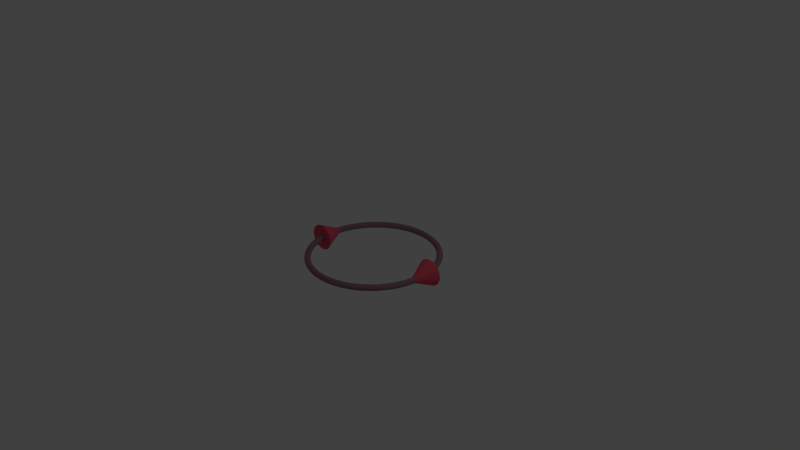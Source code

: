 # Source: rotRing2.blend  (saved by Blender 2.64.0; exported with 4.5.12 LTS)
import bpy
from mathutils import Matrix  # noqa: F401  (used for matrix-valued properties, if any)

bpy.ops.wm.read_factory_settings(use_empty=True)
scene = bpy.context.scene
scene.name = 'Scene'

# ---- collections
col_collection_1 = bpy.data.collections.new('Collection 1'); scene.collection.children.link(col_collection_1)

# ---- materials (node trees are filled in below, after node groups)
mat_material_003 = bpy.data.materials.new('Material.003')
mat_material_003.alpha_threshold = 0.0
mat_material_003.use_transparent_shadow = False
mat_material_003.diffuse_color = (0.8, 0.09398, 0.145, 1.0)
mat_material_003.roughness = 0.5
mat_material_003.line_color = (0.0, 0.0, 0.0, 1.0)
mat_material_002 = bpy.data.materials.new('Material.002')
mat_material_002.alpha_threshold = 0.0
mat_material_002.use_transparent_shadow = False
mat_material_002.diffuse_color = (0.7991, 0.09306, 0.1441, 1.0)
mat_material_002.roughness = 0.5
mat_material_002.line_color = (0.0, 0.0, 0.0, 1.0)
mat_material_001 = bpy.data.materials.new('Material.001')
mat_material_001.alpha_threshold = 0.0
mat_material_001.use_transparent_shadow = False
mat_material_001.diffuse_color = (0.2957, 0.1623, 0.2045, 1.0)
mat_material_001.roughness = 0.5
mat_material_001.line_color = (0.0, 0.0, 0.0, 1.0)

# ---- material node trees

# ---- world
world_world = bpy.data.worlds.new('World'); scene.world = world_world
world_world.color = (0.05088, 0.05088, 0.05088)
world_world.use_sun_shadow = False
world_world.sun_shadow_jitter_overblur = 0.0
world_world.cycles.sampling_method = 'MANUAL'
world_world.cycles.sample_map_resolution = 256

# ---- cameras
cam_camera = bpy.data.cameras.new('Camera')
cam_camera.clip_end = 100.0
cam_camera.lens = 35.0
cam_camera.sensor_width = 32.0
cam_camera.sensor_height = 18.0
cam_camera.ortho_scale = 7.314
cam_camera.dof.focus_distance = 0.0
cam_camera.dof.aperture_fstop = 128.0

# ---- lights
light_lamp = bpy.data.lights.new('Lamp', 'POINT')
light_lamp.transmission_factor = 0.0
light_lamp.cutoff_distance = 30.0
light_lamp.energy = 100.0
light_lamp.shadow_buffer_clip_start = 1.001
light_lamp.shadow_soft_size = 1.0
light_lamp.shadow_maximum_resolution = 0.006
light_lamp.use_absolute_resolution = True
light_lamp.cycles.use_multiple_importance_sampling = False

# ---- meshes
me_cone_001 = bpy.data.meshes.new('Cone.001')
me_cone_001.from_pydata([(0.0, 1.0, -1.0), (0.1951, 0.9808, -1.0), (0.3827, 0.9239, -1.0), (0.5556, 0.8315, -1.0), (0.7071, 0.7071, -1.0), (0.8315, 0.5556, -1.0), (0.9239, 0.3827, -1.0), (0.9808, 0.1951, -1.0), (1.0, 7.55e-08, -1.0), (0.0, 0.0, 1.0), (0.9808, -0.1951, -1.0), (0.9239, -0.3827, -1.0), (0.8315, -0.5556, -1.0), (0.7071, -0.7071, -1.0), (0.5556, -0.8315, -1.0), (0.3827, -0.9239, -1.0), (0.1951, -0.9808, -1.0), (-3.258e-07, -1.0, -1.0), (-0.1951, -0.9808, -1.0), (-0.3827, -0.9239, -1.0), (-0.5556, -0.8315, -1.0), (-0.7071, -0.7071, -1.0), (-0.8315, -0.5556, -1.0), (-0.9239, -0.3827, -1.0), (-0.9808, -0.1951, -1.0), (-1.0, 9.656e-07, -1.0), (-0.9808, 0.1951, -1.0), (-0.9239, 0.3827, -1.0), (-0.8315, 0.5556, -1.0), (-0.7071, 0.7071, -1.0), (-0.5556, 0.8315, -1.0), (-0.3827, 0.9239, -1.0), (-0.1951, 0.9808, -1.0)], [], [(31, 9, 32), (0, 9, 1), (32, 9, 0), (1, 9, 2), (30, 9, 31), (29, 9, 30), (28, 9, 29), (27, 9, 28), (26, 9, 27), (25, 9, 26), (24, 9, 25), (23, 9, 24), (22, 9, 23), (21, 9, 22), (20, 9, 21), (19, 9, 20), (18, 9, 19), (17, 9, 18), (16, 9, 17), (15, 9, 16), (14, 9, 15), (13, 9, 14), (12, 9, 13), (11, 9, 12), (10, 9, 11), (8, 9, 10), (7, 9, 8), (6, 9, 7), (5, 9, 6), (4, 9, 5), (3, 9, 4), (2, 9, 3), (0, 1, 2, 3, 4, 5, 6, 7, 8, 10, 11, 12, 13, 14, 15, 16, 17, 18, 19, 20, 21, 22, 23, 24, 25, 26, 27, 28, 29, 30, 31, 32)])
me_cone_001.materials.append(mat_material_003)
me_cone_001.use_remesh_preserve_volume = False
me_cone_001.use_remesh_preserve_attributes = False
me_cone_001.use_mirror_vertex_groups = False
me_cone_001.update()
me_cone = bpy.data.meshes.new('Cone')
me_cone.from_pydata([(0.0, 1.0, -1.0), (0.1951, 0.9808, -1.0), (0.3827, 0.9239, -1.0), (0.5556, 0.8315, -1.0), (0.7071, 0.7071, -1.0), (0.8315, 0.5556, -1.0), (0.9239, 0.3827, -1.0), (0.9808, 0.1951, -1.0), (1.0, 7.55e-08, -1.0), (0.0, 0.0, 1.0), (0.9808, -0.1951, -1.0), (0.9239, -0.3827, -1.0), (0.8315, -0.5556, -1.0), (0.7071, -0.7071, -1.0), (0.5556, -0.8315, -1.0), (0.3827, -0.9239, -1.0), (0.1951, -0.9808, -1.0), (-3.258e-07, -1.0, -1.0), (-0.1951, -0.9808, -1.0), (-0.3827, -0.9239, -1.0), (-0.5556, -0.8315, -1.0), (-0.7071, -0.7071, -1.0), (-0.8315, -0.5556, -1.0), (-0.9239, -0.3827, -1.0), (-0.9808, -0.1951, -1.0), (-1.0, 9.656e-07, -1.0), (-0.9808, 0.1951, -1.0), (-0.9239, 0.3827, -1.0), (-0.8315, 0.5556, -1.0), (-0.7071, 0.7071, -1.0), (-0.5556, 0.8315, -1.0), (-0.3827, 0.9239, -1.0), (-0.1951, 0.9808, -1.0)], [], [(31, 9, 32), (0, 9, 1), (32, 9, 0), (1, 9, 2), (30, 9, 31), (29, 9, 30), (28, 9, 29), (27, 9, 28), (26, 9, 27), (25, 9, 26), (24, 9, 25), (23, 9, 24), (22, 9, 23), (21, 9, 22), (20, 9, 21), (19, 9, 20), (18, 9, 19), (17, 9, 18), (16, 9, 17), (15, 9, 16), (14, 9, 15), (13, 9, 14), (12, 9, 13), (11, 9, 12), (10, 9, 11), (8, 9, 10), (7, 9, 8), (6, 9, 7), (5, 9, 6), (4, 9, 5), (3, 9, 4), (2, 9, 3), (0, 1, 2, 3, 4, 5, 6, 7, 8, 10, 11, 12, 13, 14, 15, 16, 17, 18, 19, 20, 21, 22, 23, 24, 25, 26, 27, 28, 29, 30, 31, 32)])
me_cone.materials.append(mat_material_002)
me_cone.use_remesh_preserve_volume = False
me_cone.use_remesh_preserve_attributes = False
me_cone.use_mirror_vertex_groups = False
me_cone.update()
me_torus_001 = bpy.data.meshes.new('Torus.001')
me_torus_001.from_pydata([(0.89, 0.0, 0.0), (0.8846, 0.0, 0.02), (0.87, 0.0, 0.03464), (0.85, 0.0, 0.04), (0.83, 0.0, 0.03464), (0.8154, 0.0, 0.02), (0.81, 0.0, 4.899e-18), (0.8154, 0.0, -0.02), (0.83, 0.0, -0.03464), (0.85, 0.0, -0.04), (0.87, 0.0, -0.03464), (0.8846, 0.0, -0.02), (0.8824, 0.1162, 0.0), (0.8771, 0.1155, 0.02), (0.8626, 0.1136, 0.03464), (0.8427, 0.1109, 0.04), (0.8229, 0.1083, 0.03464), (0.8084, 0.1064, 0.02), (0.8031, 0.1057, 4.899e-18), (0.8084, 0.1064, -0.02), (0.8229, 0.1083, -0.03464), (0.8427, 0.1109, -0.04), (0.8626, 0.1136, -0.03464), (0.8771, 0.1155, -0.02), (0.8597, 0.2303, 0.0), (0.8545, 0.229, 0.02), (0.8404, 0.2252, 0.03464), (0.821, 0.22, 0.04), (0.8017, 0.2148, 0.03464), (0.7876, 0.211, 0.02), (0.7824, 0.2096, 4.899e-18), (0.7876, 0.211, -0.02), (0.8017, 0.2148, -0.03464), (0.821, 0.22, -0.04), (0.8404, 0.2252, -0.03464), (0.8545, 0.229, -0.02), (0.8223, 0.3406, 0.0), (0.8173, 0.3385, 0.02), (0.8038, 0.3329, 0.03464), (0.7853, 0.3253, 0.04), (0.7668, 0.3176, 0.03464), (0.7533, 0.312, 0.02), (0.7483, 0.31, 4.899e-18), (0.7533, 0.312, -0.02), (0.7668, 0.3176, -0.03464), (0.7853, 0.3253, -0.04), (0.8038, 0.3329, -0.03464), (0.8173, 0.3385, -0.02), (0.7708, 0.445, 0.0), (0.7661, 0.4423, 0.02), (0.7534, 0.435, 0.03464), (0.7361, 0.425, 0.04), (0.7188, 0.415, 0.03464), (0.7061, 0.4077, 0.02), (0.7015, 0.405, 4.899e-18), (0.7061, 0.4077, -0.02), (0.7188, 0.415, -0.03464), (0.7361, 0.425, -0.04), (0.7534, 0.435, -0.03464), (0.7661, 0.4423, -0.02), (0.7061, 0.5418, 0.0), (0.7018, 0.5385, 0.02), (0.6902, 0.5296, 0.03464), (0.6744, 0.5174, 0.04), (0.6585, 0.5053, 0.03464), (0.6469, 0.4964, 0.02), (0.6426, 0.4931, 4.899e-18), (0.6469, 0.4964, -0.02), (0.6585, 0.5053, -0.03464), (0.6744, 0.5174, -0.04), (0.6902, 0.5296, -0.03464), (0.7018, 0.5385, -0.02), (0.6293, 0.6293, 0.0), (0.6255, 0.6255, 0.02), (0.6152, 0.6152, 0.03464), (0.601, 0.601, 0.04), (0.5869, 0.5869, 0.03464), (0.5765, 0.5765, 0.02), (0.5728, 0.5728, 4.899e-18), (0.5765, 0.5765, -0.02), (0.5869, 0.5869, -0.03464), (0.601, 0.601, -0.04), (0.6152, 0.6152, -0.03464), (0.6255, 0.6255, -0.02), (0.5418, 0.7061, 0.0), (0.5385, 0.7018, 0.02), (0.5296, 0.6902, 0.03464), (0.5174, 0.6744, 0.04), (0.5053, 0.6585, 0.03464), (0.4964, 0.6469, 0.02), (0.4931, 0.6426, 4.899e-18), (0.4964, 0.6469, -0.02), (0.5053, 0.6585, -0.03464), (0.5174, 0.6744, -0.04), (0.5296, 0.6902, -0.03464), (0.5385, 0.7018, -0.02), (0.445, 0.7708, 0.0), (0.4423, 0.7661, 0.02), (0.435, 0.7534, 0.03464), (0.425, 0.7361, 0.04), (0.415, 0.7188, 0.03464), (0.4077, 0.7061, 0.02), (0.405, 0.7015, 4.899e-18), (0.4077, 0.7061, -0.02), (0.415, 0.7188, -0.03464), (0.425, 0.7361, -0.04), (0.435, 0.7534, -0.03464), (0.4423, 0.7661, -0.02), (0.3406, 0.8223, 0.0), (0.3385, 0.8173, 0.02), (0.3329, 0.8038, 0.03464), (0.3253, 0.7853, 0.04), (0.3176, 0.7668, 0.03464), (0.312, 0.7533, 0.02), (0.31, 0.7483, 4.899e-18), (0.312, 0.7533, -0.02), (0.3176, 0.7668, -0.03464), (0.3253, 0.7853, -0.04), (0.3329, 0.8038, -0.03464), (0.3385, 0.8173, -0.02), (0.2303, 0.8597, 0.0), (0.229, 0.8545, 0.02), (0.2252, 0.8404, 0.03464), (0.22, 0.821, 0.04), (0.2148, 0.8017, 0.03464), (0.211, 0.7876, 0.02), (0.2096, 0.7824, 4.899e-18), (0.211, 0.7876, -0.02), (0.2148, 0.8017, -0.03464), (0.22, 0.821, -0.04), (0.2252, 0.8404, -0.03464), (0.229, 0.8545, -0.02), (0.1162, 0.8824, 0.0), (0.1155, 0.8771, 0.02), (0.1136, 0.8626, 0.03464), (0.1109, 0.8427, 0.04), (0.1083, 0.8229, 0.03464), (0.1064, 0.8084, 0.02), (0.1057, 0.8031, 4.899e-18), (0.1064, 0.8084, -0.02), (0.1083, 0.8229, -0.03464), (0.1109, 0.8427, -0.04), (0.1136, 0.8626, -0.03464), (0.1155, 0.8771, -0.02), (8.941e-08, 0.89, 0.0), (2.98e-08, 0.8846, 0.02), (8.941e-08, 0.87, 0.03464), (8.941e-08, 0.85, 0.04), (5.96e-08, 0.83, 0.03464), (5.96e-08, 0.8154, 0.02), (8.941e-08, 0.81, 4.899e-18), (5.96e-08, 0.8154, -0.02), (5.96e-08, 0.83, -0.03464), (8.941e-08, 0.85, -0.04), (8.941e-08, 0.87, -0.03464), (2.98e-08, 0.8846, -0.02), (-0.1162, 0.8824, 0.0), (-0.1155, 0.8771, 0.02), (-0.1136, 0.8626, 0.03464), (-0.1109, 0.8427, 0.04), (-0.1083, 0.8229, 0.03464), (-0.1064, 0.8084, 0.02), (-0.1057, 0.8031, 4.899e-18), (-0.1064, 0.8084, -0.02), (-0.1083, 0.8229, -0.03464), (-0.1109, 0.8427, -0.04), (-0.1136, 0.8626, -0.03464), (-0.1155, 0.8771, -0.02), (-0.2303, 0.8597, 0.0), (-0.229, 0.8545, 0.02), (-0.2252, 0.8404, 0.03464), (-0.22, 0.821, 0.04), (-0.2148, 0.8017, 0.03464), (-0.211, 0.7876, 0.02), (-0.2096, 0.7824, 4.899e-18), (-0.211, 0.7876, -0.02), (-0.2148, 0.8017, -0.03464), (-0.22, 0.821, -0.04), (-0.2252, 0.8404, -0.03464), (-0.229, 0.8545, -0.02), (-0.3406, 0.8223, 0.0), (-0.3385, 0.8173, 0.02), (-0.3329, 0.8038, 0.03464), (-0.3253, 0.7853, 0.04), (-0.3176, 0.7668, 0.03464), (-0.312, 0.7533, 0.02), (-0.31, 0.7483, 4.899e-18), (-0.312, 0.7533, -0.02), (-0.3176, 0.7668, -0.03464), (-0.3253, 0.7853, -0.04), (-0.3329, 0.8038, -0.03464), (-0.3385, 0.8173, -0.02), (-0.445, 0.7708, 0.0), (-0.4423, 0.7661, 0.02), (-0.435, 0.7534, 0.03464), (-0.425, 0.7361, 0.04), (-0.415, 0.7188, 0.03464), (-0.4077, 0.7061, 0.02), (-0.405, 0.7015, 4.899e-18), (-0.4077, 0.7061, -0.02), (-0.415, 0.7188, -0.03464), (-0.425, 0.7361, -0.04), (-0.435, 0.7534, -0.03464), (-0.4423, 0.7661, -0.02), (-0.5418, 0.7061, 0.0), (-0.5385, 0.7018, 0.02), (-0.5296, 0.6902, 0.03464), (-0.5174, 0.6744, 0.04), (-0.5053, 0.6585, 0.03464), (-0.4964, 0.6469, 0.02), (-0.4931, 0.6426, 4.899e-18), (-0.4964, 0.6469, -0.02), (-0.5053, 0.6585, -0.03464), (-0.5174, 0.6744, -0.04), (-0.5296, 0.6902, -0.03464), (-0.5385, 0.7018, -0.02), (-0.6293, 0.6293, 0.0), (-0.6255, 0.6255, 0.02), (-0.6152, 0.6152, 0.03464), (-0.601, 0.601, 0.04), (-0.5869, 0.5869, 0.03464), (-0.5765, 0.5765, 0.02), (-0.5728, 0.5728, 4.899e-18), (-0.5765, 0.5765, -0.02), (-0.5869, 0.5869, -0.03464), (-0.601, 0.601, -0.04), (-0.6152, 0.6152, -0.03464), (-0.6255, 0.6255, -0.02), (-0.7061, 0.5418, 0.0), (-0.7018, 0.5385, 0.02), (-0.6902, 0.5296, 0.03464), (-0.6744, 0.5174, 0.04), (-0.6585, 0.5053, 0.03464), (-0.6469, 0.4964, 0.02), (-0.6426, 0.4931, 4.899e-18), (-0.6469, 0.4964, -0.02), (-0.6585, 0.5053, -0.03464), (-0.6744, 0.5174, -0.04), (-0.6902, 0.5296, -0.03464), (-0.7018, 0.5385, -0.02), (-0.7708, 0.445, 0.0), (-0.7661, 0.4423, 0.02), (-0.7534, 0.435, 0.03464), (-0.7361, 0.425, 0.04), (-0.7188, 0.415, 0.03464), (-0.7061, 0.4077, 0.02), (-0.7015, 0.405, 4.899e-18), (-0.7061, 0.4077, -0.02), (-0.7188, 0.415, -0.03464), (-0.7361, 0.425, -0.04), (-0.7534, 0.435, -0.03464), (-0.7661, 0.4423, -0.02), (-0.8223, 0.3406, 0.0), (-0.8173, 0.3385, 0.02), (-0.8038, 0.3329, 0.03464), (-0.7853, 0.3253, 0.04), (-0.7668, 0.3176, 0.03464), (-0.7533, 0.312, 0.02), (-0.7483, 0.31, 4.899e-18), (-0.7533, 0.312, -0.02), (-0.7668, 0.3176, -0.03464), (-0.7853, 0.3253, -0.04), (-0.8038, 0.3329, -0.03464), (-0.8173, 0.3385, -0.02), (-0.8597, 0.2303, 0.0), (-0.8545, 0.229, 0.02), (-0.8404, 0.2252, 0.03464), (-0.821, 0.22, 0.04), (-0.8017, 0.2148, 0.03464), (-0.7876, 0.211, 0.02), (-0.7824, 0.2096, 4.899e-18), (-0.7876, 0.211, -0.02), (-0.8017, 0.2148, -0.03464), (-0.821, 0.22, -0.04), (-0.8404, 0.2252, -0.03464), (-0.8545, 0.229, -0.02), (-0.8824, 0.1162, 0.0), (-0.8771, 0.1155, 0.02), (-0.8626, 0.1136, 0.03464), (-0.8427, 0.1109, 0.04), (-0.8229, 0.1083, 0.03464), (-0.8084, 0.1064, 0.02), (-0.8031, 0.1057, 4.899e-18), (-0.8084, 0.1064, -0.02), (-0.8229, 0.1083, -0.03464), (-0.8427, 0.1109, -0.04), (-0.8626, 0.1136, -0.03464), (-0.8771, 0.1155, -0.02), (-0.89, 7.781e-08, 0.0), (-0.8846, 7.734e-08, 0.02), (-0.87, 7.606e-08, 0.03464), (-0.85, 7.431e-08, 0.04), (-0.83, 7.256e-08, 0.03464), (-0.8154, 7.128e-08, 0.02), (-0.81, 7.081e-08, 4.899e-18), (-0.8154, 7.128e-08, -0.02), (-0.83, 7.256e-08, -0.03464), (-0.85, 7.431e-08, -0.04), (-0.87, 7.606e-08, -0.03464), (-0.8846, 7.734e-08, -0.02), (-0.8824, -0.1162, 0.0), (-0.8771, -0.1155, 0.02), (-0.8626, -0.1136, 0.03464), (-0.8427, -0.1109, 0.04), (-0.8229, -0.1083, 0.03464), (-0.8084, -0.1064, 0.02), (-0.8031, -0.1057, 4.899e-18), (-0.8084, -0.1064, -0.02), (-0.8229, -0.1083, -0.03464), (-0.8427, -0.1109, -0.04), (-0.8626, -0.1136, -0.03464), (-0.8771, -0.1155, -0.02), (-0.8597, -0.2303, 0.0), (-0.8545, -0.229, 0.02), (-0.8404, -0.2252, 0.03464), (-0.821, -0.22, 0.04), (-0.8017, -0.2148, 0.03464), (-0.7876, -0.211, 0.02), (-0.7824, -0.2096, 4.899e-18), (-0.7876, -0.211, -0.02), (-0.8017, -0.2148, -0.03464), (-0.821, -0.22, -0.04), (-0.8404, -0.2252, -0.03464), (-0.8545, -0.229, -0.02), (-0.8223, -0.3406, 0.0), (-0.8173, -0.3385, 0.02), (-0.8038, -0.3329, 0.03464), (-0.7853, -0.3253, 0.04), (-0.7668, -0.3176, 0.03464), (-0.7533, -0.312, 0.02), (-0.7483, -0.31, 4.899e-18), (-0.7533, -0.312, -0.02), (-0.7668, -0.3176, -0.03464), (-0.7853, -0.3253, -0.04), (-0.8038, -0.3329, -0.03464), (-0.8173, -0.3385, -0.02), (-0.7708, -0.445, 0.0), (-0.7661, -0.4423, 0.02), (-0.7534, -0.435, 0.03464), (-0.7361, -0.425, 0.04), (-0.7188, -0.415, 0.03464), (-0.7061, -0.4077, 0.02), (-0.7015, -0.405, 4.899e-18), (-0.7061, -0.4077, -0.02), (-0.7188, -0.415, -0.03464), (-0.7361, -0.425, -0.04), (-0.7534, -0.435, -0.03464), (-0.7661, -0.4423, -0.02), (-0.7061, -0.5418, 0.0), (-0.7018, -0.5385, 0.02), (-0.6902, -0.5296, 0.03464), (-0.6744, -0.5174, 0.04), (-0.6585, -0.5053, 0.03464), (-0.6469, -0.4964, 0.02), (-0.6426, -0.4931, 4.899e-18), (-0.6469, -0.4964, -0.02), (-0.6585, -0.5053, -0.03464), (-0.6744, -0.5174, -0.04), (-0.6902, -0.5296, -0.03464), (-0.7018, -0.5385, -0.02), (-0.6293, -0.6293, 0.0), (-0.6255, -0.6255, 0.02), (-0.6152, -0.6152, 0.03464), (-0.601, -0.601, 0.04), (-0.5869, -0.5869, 0.03464), (-0.5765, -0.5765, 0.02), (-0.5728, -0.5728, 4.899e-18), (-0.5765, -0.5765, -0.02), (-0.5869, -0.5869, -0.03464), (-0.601, -0.601, -0.04), (-0.6152, -0.6152, -0.03464), (-0.6255, -0.6255, -0.02), (-0.5418, -0.7061, 0.0), (-0.5385, -0.7018, 0.02), (-0.5296, -0.6902, 0.03464), (-0.5174, -0.6744, 0.04), (-0.5053, -0.6585, 0.03464), (-0.4964, -0.6469, 0.02), (-0.4931, -0.6426, 4.899e-18), (-0.4964, -0.6469, -0.02), (-0.5053, -0.6585, -0.03464), (-0.5174, -0.6744, -0.04), (-0.5296, -0.6902, -0.03464), (-0.5385, -0.7018, -0.02), (-0.445, -0.7708, 0.0), (-0.4423, -0.7661, 0.02), (-0.435, -0.7534, 0.03464), (-0.425, -0.7361, 0.04), (-0.415, -0.7188, 0.03464), (-0.4077, -0.7061, 0.02), (-0.405, -0.7015, 4.899e-18), (-0.4077, -0.7061, -0.02), (-0.415, -0.7188, -0.03464), (-0.425, -0.7361, -0.04), (-0.435, -0.7534, -0.03464), (-0.4423, -0.7661, -0.02), (-0.3406, -0.8223, 0.0), (-0.3385, -0.8173, 0.02), (-0.3329, -0.8038, 0.03464), (-0.3253, -0.7853, 0.04), (-0.3176, -0.7668, 0.03464), (-0.312, -0.7533, 0.02), (-0.31, -0.7483, 4.899e-18), (-0.312, -0.7533, -0.02), (-0.3176, -0.7668, -0.03464), (-0.3253, -0.7853, -0.04), (-0.3329, -0.8038, -0.03464), (-0.3385, -0.8173, -0.02), (-0.2303, -0.8597, 0.0), (-0.229, -0.8545, 0.02), (-0.2252, -0.8404, 0.03464), (-0.22, -0.821, 0.04), (-0.2148, -0.8017, 0.03464), (-0.211, -0.7876, 0.02), (-0.2096, -0.7824, 4.899e-18), (-0.211, -0.7876, -0.02), (-0.2148, -0.8017, -0.03464), (-0.22, -0.821, -0.04), (-0.2252, -0.8404, -0.03464), (-0.229, -0.8545, -0.02), (-0.1162, -0.8824, 0.0), (-0.1155, -0.8771, 0.02), (-0.1136, -0.8626, 0.03464), (-0.1109, -0.8427, 0.04), (-0.1083, -0.8229, 0.03464), (-0.1064, -0.8084, 0.02), (-0.1057, -0.8031, 4.899e-18), (-0.1064, -0.8084, -0.02), (-0.1083, -0.8229, -0.03464), (-0.1109, -0.8427, -0.04), (-0.1136, -0.8626, -0.03464), (-0.1155, -0.8771, -0.02), (8.941e-08, -0.89, 0.0), (2.98e-08, -0.8846, 0.02), (8.941e-08, -0.87, 0.03464), (8.941e-08, -0.85, 0.04), (5.96e-08, -0.83, 0.03464), (5.96e-08, -0.8154, 0.02), (8.941e-08, -0.81, 4.899e-18), (5.96e-08, -0.8154, -0.02), (5.96e-08, -0.83, -0.03464), (8.941e-08, -0.85, -0.04), (8.941e-08, -0.87, -0.03464), (2.98e-08, -0.8846, -0.02), (0.1162, -0.8824, 0.0), (0.1155, -0.8771, 0.02), (0.1136, -0.8626, 0.03464), (0.1109, -0.8427, 0.04), (0.1083, -0.8229, 0.03464), (0.1064, -0.8084, 0.02), (0.1057, -0.8031, 4.899e-18), (0.1064, -0.8084, -0.02), (0.1083, -0.8229, -0.03464), (0.1109, -0.8427, -0.04), (0.1136, -0.8626, -0.03464), (0.1155, -0.8771, -0.02), (0.2303, -0.8597, 0.0), (0.229, -0.8545, 0.02), (0.2252, -0.8404, 0.03464), (0.22, -0.821, 0.04), (0.2148, -0.8017, 0.03464), (0.211, -0.7876, 0.02), (0.2096, -0.7824, 4.899e-18), (0.211, -0.7876, -0.02), (0.2148, -0.8017, -0.03464), (0.22, -0.821, -0.04), (0.2252, -0.8404, -0.03464), (0.229, -0.8545, -0.02), (0.3406, -0.8223, 0.0), (0.3385, -0.8173, 0.02), (0.3329, -0.8038, 0.03464), (0.3253, -0.7853, 0.04), (0.3176, -0.7668, 0.03464), (0.312, -0.7533, 0.02), (0.31, -0.7483, 4.899e-18), (0.312, -0.7533, -0.02), (0.3176, -0.7668, -0.03464), (0.3253, -0.7853, -0.04), (0.3329, -0.8038, -0.03464), (0.3385, -0.8173, -0.02), (0.445, -0.7708, 0.0), (0.4423, -0.7661, 0.02), (0.435, -0.7534, 0.03464), (0.425, -0.7361, 0.04), (0.415, -0.7188, 0.03464), (0.4077, -0.7061, 0.02), (0.405, -0.7015, 4.899e-18), (0.4077, -0.7061, -0.02), (0.415, -0.7188, -0.03464), (0.425, -0.7361, -0.04), (0.435, -0.7534, -0.03464), (0.4423, -0.7661, -0.02), (0.5418, -0.7061, 0.0), (0.5385, -0.7018, 0.02), (0.5296, -0.6902, 0.03464), (0.5174, -0.6744, 0.04), (0.5053, -0.6585, 0.03464), (0.4964, -0.6469, 0.02), (0.4931, -0.6426, 4.899e-18), (0.4964, -0.6469, -0.02), (0.5053, -0.6585, -0.03464), (0.5174, -0.6744, -0.04), (0.5296, -0.6902, -0.03464), (0.5385, -0.7018, -0.02), (0.6293, -0.6293, 0.0), (0.6255, -0.6255, 0.02), (0.6152, -0.6152, 0.03464), (0.601, -0.601, 0.04), (0.5869, -0.5869, 0.03464), (0.5765, -0.5765, 0.02), (0.5728, -0.5728, 4.899e-18), (0.5765, -0.5765, -0.02), (0.5869, -0.5869, -0.03464), (0.601, -0.601, -0.04), (0.6152, -0.6152, -0.03464), (0.6255, -0.6255, -0.02), (0.7061, -0.5418, 0.0), (0.7018, -0.5385, 0.02), (0.6902, -0.5296, 0.03464), (0.6744, -0.5174, 0.04), (0.6585, -0.5053, 0.03464), (0.6469, -0.4964, 0.02), (0.6426, -0.4931, 4.899e-18), (0.6469, -0.4964, -0.02), (0.6585, -0.5053, -0.03464), (0.6744, -0.5174, -0.04), (0.6902, -0.5296, -0.03464), (0.7018, -0.5385, -0.02), (0.7708, -0.445, 0.0), (0.7661, -0.4423, 0.02), (0.7534, -0.435, 0.03464), (0.7361, -0.425, 0.04), (0.7188, -0.415, 0.03464), (0.7061, -0.4077, 0.02), (0.7015, -0.405, 4.899e-18), (0.7061, -0.4077, -0.02), (0.7188, -0.415, -0.03464), (0.7361, -0.425, -0.04), (0.7534, -0.435, -0.03464), (0.7661, -0.4423, -0.02), (0.8223, -0.3406, 0.0), (0.8173, -0.3385, 0.02), (0.8038, -0.3329, 0.03464), (0.7853, -0.3253, 0.04), (0.7668, -0.3176, 0.03464), (0.7533, -0.312, 0.02), (0.7483, -0.31, 4.899e-18), (0.7533, -0.312, -0.02), (0.7668, -0.3176, -0.03464), (0.7853, -0.3253, -0.04), (0.8038, -0.3329, -0.03464), (0.8173, -0.3385, -0.02), (0.8597, -0.2303, 0.0), (0.8545, -0.229, 0.02), (0.8404, -0.2252, 0.03464), (0.821, -0.22, 0.04), (0.8017, -0.2148, 0.03464), (0.7876, -0.211, 0.02), (0.7824, -0.2096, 4.899e-18), (0.7876, -0.211, -0.02), (0.8017, -0.2148, -0.03464), (0.821, -0.22, -0.04), (0.8404, -0.2252, -0.03464), (0.8545, -0.229, -0.02), (0.8824, -0.1162, 0.0), (0.8771, -0.1155, 0.02), (0.8626, -0.1136, 0.03464), (0.8427, -0.1109, 0.04), (0.8229, -0.1083, 0.03464), (0.8084, -0.1064, 0.02), (0.8031, -0.1057, 4.899e-18), (0.8084, -0.1064, -0.02), (0.8229, -0.1083, -0.03464), (0.8427, -0.1109, -0.04), (0.8626, -0.1136, -0.03464), (0.8771, -0.1155, -0.02)], [], [(0, 12, 13, 1), (1, 13, 14, 2), (2, 14, 15, 3), (3, 15, 16, 4), (4, 16, 17, 5), (5, 17, 18, 6), (6, 18, 19, 7), (7, 19, 20, 8), (8, 20, 21, 9), (9, 21, 22, 10), (10, 22, 23, 11), (0, 11, 23, 12), (12, 24, 25, 13), (13, 25, 26, 14), (14, 26, 27, 15), (15, 27, 28, 16), (16, 28, 29, 17), (17, 29, 30, 18), (18, 30, 31, 19), (19, 31, 32, 20), (20, 32, 33, 21), (21, 33, 34, 22), (22, 34, 35, 23), (23, 35, 24, 12), (24, 36, 37, 25), (25, 37, 38, 26), (26, 38, 39, 27), (27, 39, 40, 28), (28, 40, 41, 29), (29, 41, 42, 30), (30, 42, 43, 31), (31, 43, 44, 32), (32, 44, 45, 33), (33, 45, 46, 34), (34, 46, 47, 35), (35, 47, 36, 24), (36, 48, 49, 37), (37, 49, 50, 38), (38, 50, 51, 39), (39, 51, 52, 40), (40, 52, 53, 41), (41, 53, 54, 42), (42, 54, 55, 43), (43, 55, 56, 44), (44, 56, 57, 45), (45, 57, 58, 46), (46, 58, 59, 47), (47, 59, 48, 36), (48, 60, 61, 49), (49, 61, 62, 50), (50, 62, 63, 51), (51, 63, 64, 52), (52, 64, 65, 53), (53, 65, 66, 54), (54, 66, 67, 55), (55, 67, 68, 56), (56, 68, 69, 57), (57, 69, 70, 58), (58, 70, 71, 59), (59, 71, 60, 48), (60, 72, 73, 61), (61, 73, 74, 62), (62, 74, 75, 63), (63, 75, 76, 64), (64, 76, 77, 65), (65, 77, 78, 66), (66, 78, 79, 67), (67, 79, 80, 68), (68, 80, 81, 69), (69, 81, 82, 70), (70, 82, 83, 71), (71, 83, 72, 60), (72, 84, 85, 73), (73, 85, 86, 74), (74, 86, 87, 75), (75, 87, 88, 76), (76, 88, 89, 77), (77, 89, 90, 78), (78, 90, 91, 79), (79, 91, 92, 80), (80, 92, 93, 81), (81, 93, 94, 82), (82, 94, 95, 83), (83, 95, 84, 72), (84, 96, 97, 85), (85, 97, 98, 86), (86, 98, 99, 87), (87, 99, 100, 88), (88, 100, 101, 89), (89, 101, 102, 90), (90, 102, 103, 91), (91, 103, 104, 92), (92, 104, 105, 93), (93, 105, 106, 94), (94, 106, 107, 95), (95, 107, 96, 84), (96, 108, 109, 97), (97, 109, 110, 98), (98, 110, 111, 99), (99, 111, 112, 100), (100, 112, 113, 101), (101, 113, 114, 102), (102, 114, 115, 103), (103, 115, 116, 104), (104, 116, 117, 105), (105, 117, 118, 106), (106, 118, 119, 107), (107, 119, 108, 96), (108, 120, 121, 109), (109, 121, 122, 110), (110, 122, 123, 111), (111, 123, 124, 112), (112, 124, 125, 113), (113, 125, 126, 114), (114, 126, 127, 115), (115, 127, 128, 116), (116, 128, 129, 117), (117, 129, 130, 118), (118, 130, 131, 119), (119, 131, 120, 108), (120, 132, 133, 121), (121, 133, 134, 122), (122, 134, 135, 123), (123, 135, 136, 124), (124, 136, 137, 125), (125, 137, 138, 126), (126, 138, 139, 127), (127, 139, 140, 128), (128, 140, 141, 129), (129, 141, 142, 130), (130, 142, 143, 131), (131, 143, 132, 120), (132, 144, 145, 133), (133, 145, 146, 134), (134, 146, 147, 135), (135, 147, 148, 136), (136, 148, 149, 137), (137, 149, 150, 138), (138, 150, 151, 139), (139, 151, 152, 140), (140, 152, 153, 141), (141, 153, 154, 142), (142, 154, 155, 143), (143, 155, 144, 132), (144, 156, 157, 145), (145, 157, 158, 146), (146, 158, 159, 147), (147, 159, 160, 148), (148, 160, 161, 149), (149, 161, 162, 150), (150, 162, 163, 151), (151, 163, 164, 152), (152, 164, 165, 153), (153, 165, 166, 154), (154, 166, 167, 155), (155, 167, 156, 144), (156, 168, 169, 157), (157, 169, 170, 158), (158, 170, 171, 159), (159, 171, 172, 160), (160, 172, 173, 161), (161, 173, 174, 162), (162, 174, 175, 163), (163, 175, 176, 164), (164, 176, 177, 165), (165, 177, 178, 166), (166, 178, 179, 167), (167, 179, 168, 156), (168, 180, 181, 169), (169, 181, 182, 170), (170, 182, 183, 171), (171, 183, 184, 172), (172, 184, 185, 173), (173, 185, 186, 174), (174, 186, 187, 175), (175, 187, 188, 176), (176, 188, 189, 177), (177, 189, 190, 178), (178, 190, 191, 179), (179, 191, 180, 168), (180, 192, 193, 181), (181, 193, 194, 182), (182, 194, 195, 183), (183, 195, 196, 184), (184, 196, 197, 185), (185, 197, 198, 186), (186, 198, 199, 187), (187, 199, 200, 188), (188, 200, 201, 189), (189, 201, 202, 190), (190, 202, 203, 191), (191, 203, 192, 180), (192, 204, 205, 193), (193, 205, 206, 194), (194, 206, 207, 195), (195, 207, 208, 196), (196, 208, 209, 197), (197, 209, 210, 198), (198, 210, 211, 199), (199, 211, 212, 200), (200, 212, 213, 201), (201, 213, 214, 202), (202, 214, 215, 203), (203, 215, 204, 192), (204, 216, 217, 205), (205, 217, 218, 206), (206, 218, 219, 207), (207, 219, 220, 208), (208, 220, 221, 209), (209, 221, 222, 210), (210, 222, 223, 211), (211, 223, 224, 212), (212, 224, 225, 213), (213, 225, 226, 214), (214, 226, 227, 215), (215, 227, 216, 204), (216, 228, 229, 217), (217, 229, 230, 218), (218, 230, 231, 219), (219, 231, 232, 220), (220, 232, 233, 221), (221, 233, 234, 222), (222, 234, 235, 223), (223, 235, 236, 224), (224, 236, 237, 225), (225, 237, 238, 226), (226, 238, 239, 227), (227, 239, 228, 216), (228, 240, 241, 229), (229, 241, 242, 230), (230, 242, 243, 231), (231, 243, 244, 232), (232, 244, 245, 233), (233, 245, 246, 234), (234, 246, 247, 235), (235, 247, 248, 236), (236, 248, 249, 237), (237, 249, 250, 238), (238, 250, 251, 239), (239, 251, 240, 228), (240, 252, 253, 241), (241, 253, 254, 242), (242, 254, 255, 243), (243, 255, 256, 244), (244, 256, 257, 245), (245, 257, 258, 246), (246, 258, 259, 247), (247, 259, 260, 248), (248, 260, 261, 249), (249, 261, 262, 250), (250, 262, 263, 251), (251, 263, 252, 240), (252, 264, 265, 253), (253, 265, 266, 254), (254, 266, 267, 255), (255, 267, 268, 256), (256, 268, 269, 257), (257, 269, 270, 258), (258, 270, 271, 259), (259, 271, 272, 260), (260, 272, 273, 261), (261, 273, 274, 262), (262, 274, 275, 263), (263, 275, 264, 252), (264, 276, 277, 265), (265, 277, 278, 266), (266, 278, 279, 267), (267, 279, 280, 268), (268, 280, 281, 269), (269, 281, 282, 270), (270, 282, 283, 271), (271, 283, 284, 272), (272, 284, 285, 273), (273, 285, 286, 274), (274, 286, 287, 275), (275, 287, 276, 264), (276, 288, 289, 277), (277, 289, 290, 278), (278, 290, 291, 279), (279, 291, 292, 280), (280, 292, 293, 281), (281, 293, 294, 282), (282, 294, 295, 283), (283, 295, 296, 284), (284, 296, 297, 285), (285, 297, 298, 286), (286, 298, 299, 287), (287, 299, 288, 276), (288, 300, 301, 289), (289, 301, 302, 290), (290, 302, 303, 291), (291, 303, 304, 292), (292, 304, 305, 293), (293, 305, 306, 294), (294, 306, 307, 295), (295, 307, 308, 296), (296, 308, 309, 297), (297, 309, 310, 298), (298, 310, 311, 299), (299, 311, 300, 288), (300, 312, 313, 301), (301, 313, 314, 302), (302, 314, 315, 303), (303, 315, 316, 304), (304, 316, 317, 305), (305, 317, 318, 306), (306, 318, 319, 307), (307, 319, 320, 308), (308, 320, 321, 309), (309, 321, 322, 310), (310, 322, 323, 311), (311, 323, 312, 300), (312, 324, 325, 313), (313, 325, 326, 314), (314, 326, 327, 315), (315, 327, 328, 316), (316, 328, 329, 317), (317, 329, 330, 318), (318, 330, 331, 319), (319, 331, 332, 320), (320, 332, 333, 321), (321, 333, 334, 322), (322, 334, 335, 323), (323, 335, 324, 312), (324, 336, 337, 325), (325, 337, 338, 326), (326, 338, 339, 327), (327, 339, 340, 328), (328, 340, 341, 329), (329, 341, 342, 330), (330, 342, 343, 331), (331, 343, 344, 332), (332, 344, 345, 333), (333, 345, 346, 334), (334, 346, 347, 335), (335, 347, 336, 324), (336, 348, 349, 337), (337, 349, 350, 338), (338, 350, 351, 339), (339, 351, 352, 340), (340, 352, 353, 341), (341, 353, 354, 342), (342, 354, 355, 343), (343, 355, 356, 344), (344, 356, 357, 345), (345, 357, 358, 346), (346, 358, 359, 347), (347, 359, 348, 336), (348, 360, 361, 349), (349, 361, 362, 350), (350, 362, 363, 351), (351, 363, 364, 352), (352, 364, 365, 353), (353, 365, 366, 354), (354, 366, 367, 355), (355, 367, 368, 356), (356, 368, 369, 357), (357, 369, 370, 358), (358, 370, 371, 359), (359, 371, 360, 348), (360, 372, 373, 361), (361, 373, 374, 362), (362, 374, 375, 363), (363, 375, 376, 364), (364, 376, 377, 365), (365, 377, 378, 366), (366, 378, 379, 367), (367, 379, 380, 368), (368, 380, 381, 369), (369, 381, 382, 370), (370, 382, 383, 371), (371, 383, 372, 360), (372, 384, 385, 373), (373, 385, 386, 374), (374, 386, 387, 375), (375, 387, 388, 376), (376, 388, 389, 377), (377, 389, 390, 378), (378, 390, 391, 379), (379, 391, 392, 380), (380, 392, 393, 381), (381, 393, 394, 382), (382, 394, 395, 383), (383, 395, 384, 372), (384, 396, 397, 385), (385, 397, 398, 386), (386, 398, 399, 387), (387, 399, 400, 388), (388, 400, 401, 389), (389, 401, 402, 390), (390, 402, 403, 391), (391, 403, 404, 392), (392, 404, 405, 393), (393, 405, 406, 394), (394, 406, 407, 395), (395, 407, 396, 384), (396, 408, 409, 397), (397, 409, 410, 398), (398, 410, 411, 399), (399, 411, 412, 400), (400, 412, 413, 401), (401, 413, 414, 402), (402, 414, 415, 403), (403, 415, 416, 404), (404, 416, 417, 405), (405, 417, 418, 406), (406, 418, 419, 407), (407, 419, 408, 396), (408, 420, 421, 409), (409, 421, 422, 410), (410, 422, 423, 411), (411, 423, 424, 412), (412, 424, 425, 413), (413, 425, 426, 414), (414, 426, 427, 415), (415, 427, 428, 416), (416, 428, 429, 417), (417, 429, 430, 418), (418, 430, 431, 419), (419, 431, 420, 408), (420, 432, 433, 421), (421, 433, 434, 422), (422, 434, 435, 423), (423, 435, 436, 424), (424, 436, 437, 425), (425, 437, 438, 426), (426, 438, 439, 427), (427, 439, 440, 428), (428, 440, 441, 429), (429, 441, 442, 430), (430, 442, 443, 431), (431, 443, 432, 420), (432, 444, 445, 433), (433, 445, 446, 434), (434, 446, 447, 435), (435, 447, 448, 436), (436, 448, 449, 437), (437, 449, 450, 438), (438, 450, 451, 439), (439, 451, 452, 440), (440, 452, 453, 441), (441, 453, 454, 442), (442, 454, 455, 443), (443, 455, 444, 432), (444, 456, 457, 445), (445, 457, 458, 446), (446, 458, 459, 447), (447, 459, 460, 448), (448, 460, 461, 449), (449, 461, 462, 450), (450, 462, 463, 451), (451, 463, 464, 452), (452, 464, 465, 453), (453, 465, 466, 454), (454, 466, 467, 455), (455, 467, 456, 444), (456, 468, 469, 457), (457, 469, 470, 458), (458, 470, 471, 459), (459, 471, 472, 460), (460, 472, 473, 461), (461, 473, 474, 462), (462, 474, 475, 463), (463, 475, 476, 464), (464, 476, 477, 465), (465, 477, 478, 466), (466, 478, 479, 467), (467, 479, 468, 456), (468, 480, 481, 469), (469, 481, 482, 470), (470, 482, 483, 471), (471, 483, 484, 472), (472, 484, 485, 473), (473, 485, 486, 474), (474, 486, 487, 475), (475, 487, 488, 476), (476, 488, 489, 477), (477, 489, 490, 478), (478, 490, 491, 479), (479, 491, 480, 468), (480, 492, 493, 481), (481, 493, 494, 482), (482, 494, 495, 483), (483, 495, 496, 484), (484, 496, 497, 485), (485, 497, 498, 486), (486, 498, 499, 487), (487, 499, 500, 488), (488, 500, 501, 489), (489, 501, 502, 490), (490, 502, 503, 491), (491, 503, 492, 480), (492, 504, 505, 493), (493, 505, 506, 494), (494, 506, 507, 495), (495, 507, 508, 496), (496, 508, 509, 497), (497, 509, 510, 498), (498, 510, 511, 499), (499, 511, 512, 500), (500, 512, 513, 501), (501, 513, 514, 502), (502, 514, 515, 503), (503, 515, 504, 492), (504, 516, 517, 505), (505, 517, 518, 506), (506, 518, 519, 507), (507, 519, 520, 508), (508, 520, 521, 509), (509, 521, 522, 510), (510, 522, 523, 511), (511, 523, 524, 512), (512, 524, 525, 513), (513, 525, 526, 514), (514, 526, 527, 515), (515, 527, 516, 504), (516, 528, 529, 517), (517, 529, 530, 518), (518, 530, 531, 519), (519, 531, 532, 520), (520, 532, 533, 521), (521, 533, 534, 522), (522, 534, 535, 523), (523, 535, 536, 524), (524, 536, 537, 525), (525, 537, 538, 526), (526, 538, 539, 527), (527, 539, 528, 516), (528, 540, 541, 529), (529, 541, 542, 530), (530, 542, 543, 531), (531, 543, 544, 532), (532, 544, 545, 533), (533, 545, 546, 534), (534, 546, 547, 535), (535, 547, 548, 536), (536, 548, 549, 537), (537, 549, 550, 538), (538, 550, 551, 539), (539, 551, 540, 528), (540, 552, 553, 541), (541, 553, 554, 542), (542, 554, 555, 543), (543, 555, 556, 544), (544, 556, 557, 545), (545, 557, 558, 546), (546, 558, 559, 547), (547, 559, 560, 548), (548, 560, 561, 549), (549, 561, 562, 550), (550, 562, 563, 551), (551, 563, 552, 540), (552, 564, 565, 553), (553, 565, 566, 554), (554, 566, 567, 555), (555, 567, 568, 556), (556, 568, 569, 557), (557, 569, 570, 558), (558, 570, 571, 559), (559, 571, 572, 560), (560, 572, 573, 561), (561, 573, 574, 562), (562, 574, 575, 563), (563, 575, 564, 552), (564, 0, 1, 565), (565, 1, 2, 566), (566, 2, 3, 567), (567, 3, 4, 568), (568, 4, 5, 569), (569, 5, 6, 570), (570, 6, 7, 571), (571, 7, 8, 572), (572, 8, 9, 573), (573, 9, 10, 574), (574, 10, 11, 575), (575, 11, 0, 564)])
me_torus_001.materials.append(mat_material_001)
me_torus_001.use_remesh_preserve_volume = False
me_torus_001.use_remesh_preserve_attributes = False
me_torus_001.use_mirror_vertex_groups = False
me_torus_001.update()

# ---- objects
ob_cone_001 = bpy.data.objects.new('Cone.001', me_cone_001)
ob_cone = bpy.data.objects.new('Cone', me_cone)
ob_torus_001 = bpy.data.objects.new('Torus.001', me_torus_001)
ob_lamp = bpy.data.objects.new('Lamp', light_lamp)
ob_camera = bpy.data.objects.new('Camera', cam_camera)

# ---- transforms, parenting, visibility, modifiers, constraints
ob_cone_001.location = (-0.84, 0.0, 0.0)
ob_cone_001.rotation_euler = (1.571, 0.0, 3.142)
ob_cone_001.scale = (0.1762, 0.1762, 0.1762)
ob_cone_001.lineart.crease_threshold = 0.0
ob_cone.location = (0.8412, 0.0, 0.0)
ob_cone.rotation_euler = (1.571, 0.0, 0.0)
ob_cone.scale = (0.1762, 0.1762, 0.1762)
ob_cone.lineart.crease_threshold = 0.0
ob_torus_001.location = (0.0, 0.0, 0.0)
ob_torus_001.lineart.crease_threshold = 0.0
ob_lamp.location = (4.076, 1.005, 5.904)
ob_lamp.rotation_euler = (0.6503, 0.05522, 1.866)
ob_lamp.lock_rotations_4d = False
ob_lamp.empty_display_type = 'ARROWS'
ob_lamp.color = (0.0, 0.0, 0.0, 0.0)
ob_lamp.lineart.crease_threshold = 0.0
ob_camera.location = (7.481, -6.508, 5.344)
ob_camera.rotation_euler = (1.109, 0.01082, 0.8149)
ob_camera.lock_rotations_4d = False
ob_camera.empty_display_type = 'ARROWS'
ob_camera.color = (0.0, 0.0, 0.0, 0.0)
ob_camera.display_type = 'WIRE'
ob_camera.lineart.crease_threshold = 0.0

# ---- collection membership
col_collection_1.objects.link(ob_cone_001)
col_collection_1.objects.link(ob_cone)
col_collection_1.objects.link(ob_torus_001)
col_collection_1.objects.link(ob_lamp)
col_collection_1.objects.link(ob_camera)

# ---- scene / render settings (as saved in the file)
scene.camera = ob_camera
scene.frame_start = 1; scene.frame_end = 250; scene.frame_set(1)
scene.render.engine = 'BLENDER_EEVEE_NEXT'
scene.render.image_settings.color_mode = 'RGB'
scene.render.image_settings.compression = 90
scene.render.resolution_percentage = 50
scene.render.dither_intensity = 0.0
scene.render.bake_margin = 2
scene.render.bake_bias = 0.0
scene.cycles.use_denoising = False
scene.cycles.samples = 10
scene.cycles.sampling_pattern = 'TABULATED_SOBOL'
scene.cycles.light_sampling_threshold = 0.0
scene.cycles.use_adaptive_sampling = False
scene.cycles.use_light_tree = False
scene.cycles.blur_glossy = 0.0
scene.cycles.volume_bounces = 1
scene.cycles.pixel_filter_type = 'GAUSSIAN'
scene.cycles.sample_clamp_indirect = 0.0
scene.view_settings.view_transform = 'Standard'
bpy.context.view_layer.update()
